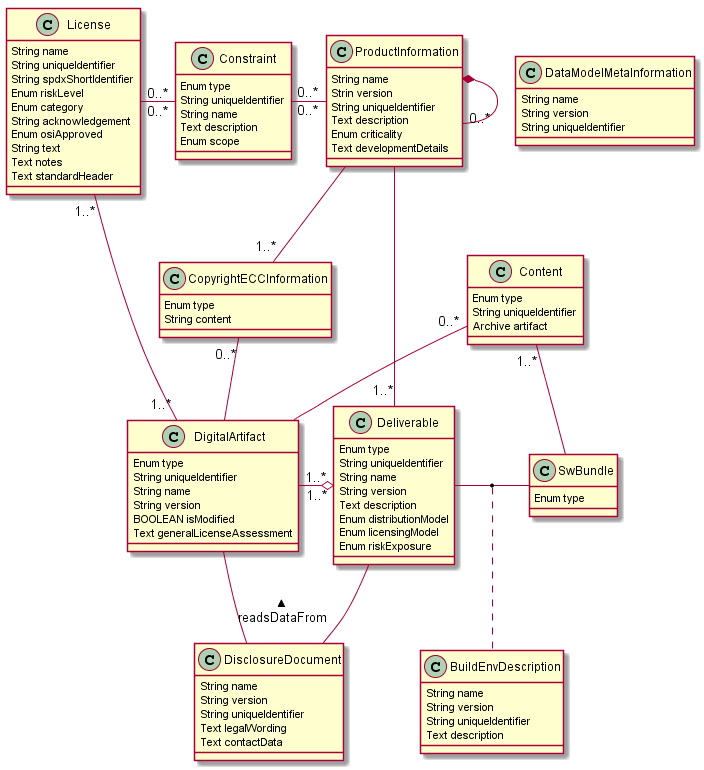

The diagram above was rendered by PlantUML. Its source (embedded in the PNG):
@startuml
class BuildEnvDescription {
   String name
   String version
   String uniqueIdentifier
   Text description
}

class Content{
	Enum type
	String uniqueIdentifier
	Archive artifact
}	

class Constraint {
   Enum type
   String uniqueIdentifier
   String name
   Text description
   Enum scope
}
class CopyrightECCInformation {
   Enum type
   String content
}
class DataModelMetaInformation {
  
  String name
  String version
  String uniqueIdentifier

}
class Deliverable{
   Enum type
   String uniqueIdentifier
   String name
   String version
   Text description
   Enum distributionModel
   Enum licensingModel
   Enum riskExposure
   
}
class DisclosureDocument {
  
  String name
  String version
  String uniqueIdentifier
  Text legalWording    
  Text contactData
}

class DigitalArtifact {
  Enum type
  String uniqueIdentifier
  String name
  String version
  BOOLEAN isModified
  Text generalLicenseAssessment 
}

class License {
  String name
  String uniqueIdentifier
  String spdxShortIdentifier
  Enum riskLevel
  Enum category
  String acknowledgement
  Enum osiApproved
  String text
  Text notes
  Text standardHeader
    
}

class ProductInformation {
   String name
   Strin version
   String uniqueIdentifier
   Text description 
   Enum criticality 
   Text developmentDetails
}
class SwBundle{
Enum type
}

License "1..*" -- "1..*" DigitalArtifact
License "0..*" - "0..*" Constraint
Constraint "0..*" - "0..*" ProductInformation
CopyrightECCInformation "0..*" -- DigitalArtifact 
Deliverable - SwBundle 
Deliverable -- DisclosureDocument 
(Deliverable, SwBundle) .. BuildEnvDescription
Content "0..*" -- DigitalArtifact 
DigitalArtifact "1..*" -o "1..*" Deliverable
Content "1..*" -- SwBundle
ProductInformation -- "1..*" CopyrightECCInformation
ProductInformation -- "1..*" Deliverable
ProductInformation *- "0..*" ProductInformation
DigitalArtifact -- DisclosureDocument : readsDataFrom <
@enduml